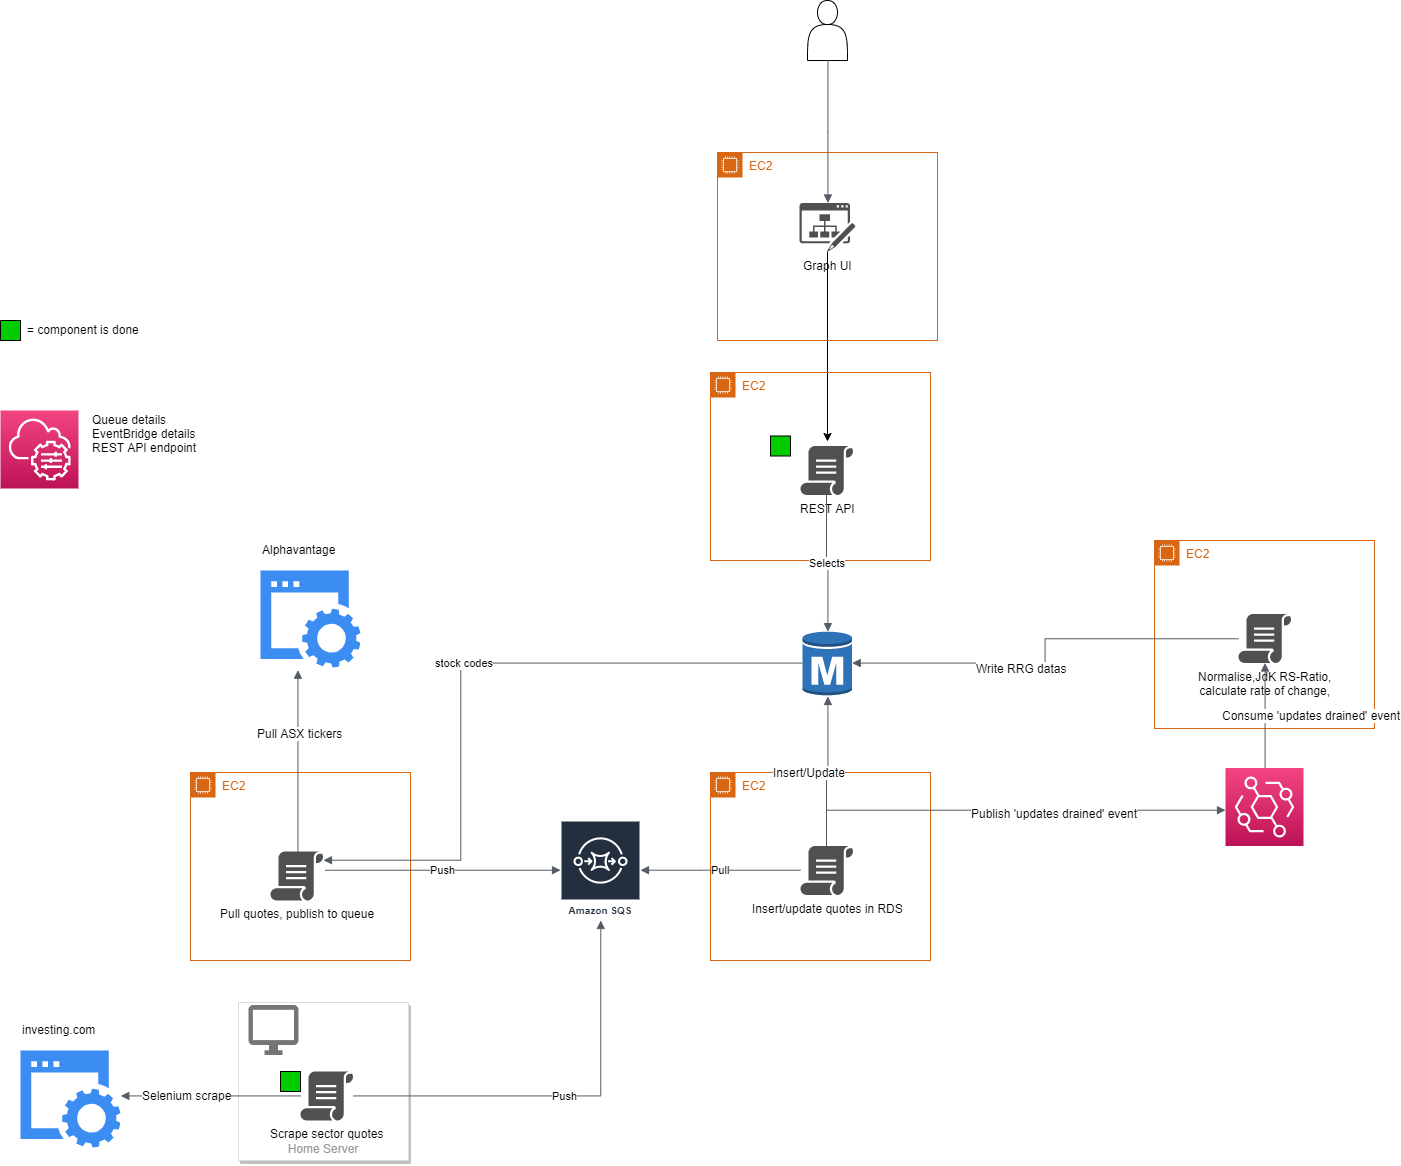

The diagram above was exported from draw.io. Its source (the exported page's mxGraphModel, read from the mxfile embedded in the PNG):
<mxGraphModel dx="2604" dy="1826" grid="1" gridSize="10" guides="1" tooltips="1" connect="1" arrows="1" fold="1" page="1" pageScale="1" pageWidth="850" pageHeight="1100" math="0" shadow="0">
  <root>
    <mxCell id="0" />
    <mxCell id="1" parent="0" />
    <mxCell id="uos35lMsT3N7slrfBzpo-2" value="Amazon SQS" style="outlineConnect=0;fontColor=#232F3E;gradientColor=none;strokeColor=#ffffff;fillColor=#232F3E;dashed=0;verticalLabelPosition=middle;verticalAlign=bottom;align=center;html=1;whiteSpace=wrap;fontSize=10;fontStyle=1;spacing=3;shape=mxgraph.aws4.productIcon;prIcon=mxgraph.aws4.sqs;" parent="1" vertex="1">
      <mxGeometry x="450" y="250" width="80" height="100" as="geometry" />
    </mxCell>
    <mxCell id="uos35lMsT3N7slrfBzpo-3" value="EC2" style="points=[[0,0],[0.25,0],[0.5,0],[0.75,0],[1,0],[1,0.25],[1,0.5],[1,0.75],[1,1],[0.75,1],[0.5,1],[0.25,1],[0,1],[0,0.75],[0,0.5],[0,0.25]];outlineConnect=0;gradientColor=none;html=1;whiteSpace=wrap;fontSize=12;fontStyle=0;shape=mxgraph.aws4.group;grIcon=mxgraph.aws4.group_ec2_instance_contents;strokeColor=#D86613;fillColor=none;verticalAlign=top;align=left;spacingLeft=30;fontColor=#D86613;dashed=0;" parent="1" vertex="1">
      <mxGeometry x="80" y="202" width="220" height="188" as="geometry" />
    </mxCell>
    <mxCell id="uos35lMsT3N7slrfBzpo-5" value="" style="html=1;aspect=fixed;strokeColor=none;shadow=0;align=center;verticalAlign=top;fillColor=#3B8DF1;shape=mxgraph.gcp2.website" parent="1" vertex="1">
      <mxGeometry x="150" width="100" height="97" as="geometry" />
    </mxCell>
    <mxCell id="uos35lMsT3N7slrfBzpo-7" value="Alphavantage" style="text;html=1;resizable=0;points=[];autosize=1;align=left;verticalAlign=top;spacingTop=-4;" parent="1" vertex="1">
      <mxGeometry x="150" y="-30" width="90" height="20" as="geometry" />
    </mxCell>
    <mxCell id="uos35lMsT3N7slrfBzpo-6" value="" style="edgeStyle=orthogonalEdgeStyle;html=1;endArrow=none;elbow=vertical;startArrow=block;startFill=1;strokeColor=#545B64;rounded=0;" parent="1" target="uos35lMsT3N7slrfBzpo-12" edge="1">
      <mxGeometry width="100" relative="1" as="geometry">
        <mxPoint x="187" y="100" as="sourcePoint" />
        <mxPoint x="190" y="200" as="targetPoint" />
        <Array as="points">
          <mxPoint x="187" y="100" />
        </Array>
      </mxGeometry>
    </mxCell>
    <mxCell id="uos35lMsT3N7slrfBzpo-8" value="Pull ASX tickers" style="text;html=1;resizable=0;points=[];align=center;verticalAlign=middle;labelBackgroundColor=#ffffff;" parent="uos35lMsT3N7slrfBzpo-6" vertex="1" connectable="0">
      <mxGeometry x="-0.304" y="1" relative="1" as="geometry">
        <mxPoint as="offset" />
      </mxGeometry>
    </mxCell>
    <mxCell id="uos35lMsT3N7slrfBzpo-9" value="Home Server" style="strokeColor=#dddddd;fillColor=#ffffff;shadow=1;strokeWidth=1;rounded=1;absoluteArcSize=1;arcSize=2;labelPosition=center;verticalLabelPosition=middle;align=center;verticalAlign=bottom;spacingLeft=0;fontColor=#999999;fontSize=12;whiteSpace=wrap;spacingBottom=2;" parent="1" vertex="1">
      <mxGeometry x="128" y="432" width="170" height="158" as="geometry" />
    </mxCell>
    <mxCell id="uos35lMsT3N7slrfBzpo-10" value="" style="dashed=0;connectable=0;html=1;fillColor=#757575;strokeColor=none;shape=mxgraph.gcp2.desktop;part=1;" parent="uos35lMsT3N7slrfBzpo-9" vertex="1">
      <mxGeometry x="0.5" width="50" height="50" relative="1" as="geometry">
        <mxPoint x="-75" y="2.5" as="offset" />
      </mxGeometry>
    </mxCell>
    <mxCell id="uos35lMsT3N7slrfBzpo-16" value="Scrape sector quotes" style="pointerEvents=1;shadow=0;dashed=0;html=1;strokeColor=none;fillColor=#505050;labelPosition=center;verticalLabelPosition=bottom;verticalAlign=top;outlineConnect=0;align=center;shape=mxgraph.office.concepts.script;" parent="uos35lMsT3N7slrfBzpo-9" vertex="1">
      <mxGeometry x="62" y="69" width="53" height="49" as="geometry" />
    </mxCell>
    <mxCell id="uos35lMsT3N7slrfBzpo-51" value="" style="rounded=0;whiteSpace=wrap;html=1;fillColor=#00CC00;" parent="uos35lMsT3N7slrfBzpo-9" vertex="1">
      <mxGeometry x="42" y="69" width="20" height="20" as="geometry" />
    </mxCell>
    <mxCell id="uos35lMsT3N7slrfBzpo-12" value="Pull quotes, publish to queue" style="pointerEvents=1;shadow=0;dashed=0;html=1;strokeColor=none;fillColor=#505050;labelPosition=center;verticalLabelPosition=bottom;verticalAlign=top;outlineConnect=0;align=center;shape=mxgraph.office.concepts.script;" parent="1" vertex="1">
      <mxGeometry x="160" y="281" width="53" height="49" as="geometry" />
    </mxCell>
    <mxCell id="uos35lMsT3N7slrfBzpo-13" value="Push" style="edgeStyle=orthogonalEdgeStyle;html=1;endArrow=none;elbow=vertical;startArrow=block;startFill=1;strokeColor=#545B64;rounded=0;entryX=1.036;entryY=0.395;entryDx=0;entryDy=0;entryPerimeter=0;" parent="1" source="uos35lMsT3N7slrfBzpo-2" target="uos35lMsT3N7slrfBzpo-12" edge="1">
      <mxGeometry width="100" relative="1" as="geometry">
        <mxPoint x="370" y="287" as="sourcePoint" />
        <mxPoint x="540" y="170" as="targetPoint" />
      </mxGeometry>
    </mxCell>
    <mxCell id="uos35lMsT3N7slrfBzpo-14" value="Push" style="edgeStyle=orthogonalEdgeStyle;html=1;endArrow=none;elbow=vertical;startArrow=block;startFill=1;strokeColor=#545B64;rounded=0;" parent="1" source="uos35lMsT3N7slrfBzpo-2" target="uos35lMsT3N7slrfBzpo-16" edge="1">
      <mxGeometry width="100" relative="1" as="geometry">
        <mxPoint x="320" y="440" as="sourcePoint" />
        <mxPoint x="420" y="440" as="targetPoint" />
        <Array as="points">
          <mxPoint x="490" y="526" />
        </Array>
      </mxGeometry>
    </mxCell>
    <mxCell id="uos35lMsT3N7slrfBzpo-15" value="EC2" style="points=[[0,0],[0.25,0],[0.5,0],[0.75,0],[1,0],[1,0.25],[1,0.5],[1,0.75],[1,1],[0.75,1],[0.5,1],[0.25,1],[0,1],[0,0.75],[0,0.5],[0,0.25]];outlineConnect=0;gradientColor=none;html=1;whiteSpace=wrap;fontSize=12;fontStyle=0;shape=mxgraph.aws4.group;grIcon=mxgraph.aws4.group_ec2_instance_contents;strokeColor=#D86613;fillColor=none;verticalAlign=top;align=left;spacingLeft=30;fontColor=#D86613;dashed=0;" parent="1" vertex="1">
      <mxGeometry x="600" y="202" width="220" height="188" as="geometry" />
    </mxCell>
    <mxCell id="uos35lMsT3N7slrfBzpo-17" value="Insert/update quotes in RDS" style="pointerEvents=1;shadow=0;dashed=0;html=1;strokeColor=none;fillColor=#505050;labelPosition=center;verticalLabelPosition=bottom;verticalAlign=top;outlineConnect=0;align=center;shape=mxgraph.office.concepts.script;" parent="1" vertex="1">
      <mxGeometry x="690" y="275.5" width="53" height="49" as="geometry" />
    </mxCell>
    <mxCell id="uos35lMsT3N7slrfBzpo-18" value="" style="edgeStyle=orthogonalEdgeStyle;html=1;endArrow=none;elbow=vertical;startArrow=block;startFill=1;strokeColor=#545B64;rounded=0;" parent="1" target="uos35lMsT3N7slrfBzpo-16" edge="1">
      <mxGeometry width="100" relative="1" as="geometry">
        <mxPoint x="10" y="526" as="sourcePoint" />
        <mxPoint x="180" y="610" as="targetPoint" />
        <Array as="points">
          <mxPoint x="30" y="526" />
          <mxPoint x="30" y="526" />
        </Array>
      </mxGeometry>
    </mxCell>
    <mxCell id="uos35lMsT3N7slrfBzpo-28" value="Selenium scrape" style="text;html=1;resizable=0;points=[];align=center;verticalAlign=middle;labelBackgroundColor=#ffffff;" parent="uos35lMsT3N7slrfBzpo-18" vertex="1" connectable="0">
      <mxGeometry x="-0.263" y="1" relative="1" as="geometry">
        <mxPoint as="offset" />
      </mxGeometry>
    </mxCell>
    <mxCell id="uos35lMsT3N7slrfBzpo-22" value="Pull" style="edgeStyle=orthogonalEdgeStyle;html=1;endArrow=none;elbow=vertical;startArrow=block;startFill=1;strokeColor=#545B64;rounded=0;" parent="1" source="uos35lMsT3N7slrfBzpo-2" target="uos35lMsT3N7slrfBzpo-17" edge="1">
      <mxGeometry width="100" relative="1" as="geometry">
        <mxPoint x="620" y="410" as="sourcePoint" />
        <mxPoint x="720" y="410" as="targetPoint" />
        <Array as="points">
          <mxPoint x="590" y="300" />
          <mxPoint x="590" y="300" />
        </Array>
      </mxGeometry>
    </mxCell>
    <mxCell id="uos35lMsT3N7slrfBzpo-48" value="" style="edgeStyle=orthogonalEdgeStyle;rounded=0;orthogonalLoop=1;jettySize=auto;html=1;" parent="1" source="uos35lMsT3N7slrfBzpo-43" edge="1">
      <mxGeometry relative="1" as="geometry">
        <mxPoint x="660" y="40" as="sourcePoint" />
        <mxPoint x="717" y="-129" as="targetPoint" />
      </mxGeometry>
    </mxCell>
    <mxCell id="uos35lMsT3N7slrfBzpo-24" value="" style="outlineConnect=0;dashed=0;verticalLabelPosition=bottom;verticalAlign=top;align=center;html=1;shape=mxgraph.aws3.rds_db_instance;fillColor=#2E73B8;gradientColor=none;" parent="1" vertex="1">
      <mxGeometry x="692" y="60" width="49.5" height="66" as="geometry" />
    </mxCell>
    <mxCell id="uos35lMsT3N7slrfBzpo-25" value="" style="html=1;aspect=fixed;strokeColor=none;shadow=0;align=center;verticalAlign=top;fillColor=#3B8DF1;shape=mxgraph.gcp2.website" parent="1" vertex="1">
      <mxGeometry x="-90" y="480" width="100" height="97" as="geometry" />
    </mxCell>
    <mxCell id="uos35lMsT3N7slrfBzpo-26" value="investing.com" style="text;html=1;resizable=0;points=[];autosize=1;align=left;verticalAlign=top;spacingTop=-4;" parent="1" vertex="1">
      <mxGeometry x="-90" y="450" width="90" height="20" as="geometry" />
    </mxCell>
    <mxCell id="uos35lMsT3N7slrfBzpo-29" value="" style="edgeStyle=orthogonalEdgeStyle;html=1;endArrow=none;elbow=vertical;startArrow=block;startFill=1;strokeColor=#545B64;rounded=0;" parent="1" source="uos35lMsT3N7slrfBzpo-24" target="uos35lMsT3N7slrfBzpo-17" edge="1">
      <mxGeometry width="100" relative="1" as="geometry">
        <mxPoint x="580" y="150" as="sourcePoint" />
        <mxPoint x="680" y="150" as="targetPoint" />
      </mxGeometry>
    </mxCell>
    <mxCell id="uos35lMsT3N7slrfBzpo-30" value="Insert/Update" style="text;html=1;resizable=0;points=[];align=center;verticalAlign=middle;labelBackgroundColor=#ffffff;" parent="uos35lMsT3N7slrfBzpo-29" vertex="1" connectable="0">
      <mxGeometry x="0.0033" y="21" relative="1" as="geometry">
        <mxPoint x="-19" y="-21" as="offset" />
      </mxGeometry>
    </mxCell>
    <mxCell id="uos35lMsT3N7slrfBzpo-31" value="" style="outlineConnect=0;fontColor=#232F3E;gradientColor=#F34482;gradientDirection=north;fillColor=#BC1356;strokeColor=#ffffff;dashed=0;verticalLabelPosition=bottom;verticalAlign=top;align=center;html=1;fontSize=12;fontStyle=0;aspect=fixed;shape=mxgraph.aws4.resourceIcon;resIcon=mxgraph.aws4.eventbridge;" parent="1" vertex="1">
      <mxGeometry x="1115" y="197.5" width="78" height="78" as="geometry" />
    </mxCell>
    <mxCell id="uos35lMsT3N7slrfBzpo-32" value="" style="edgeStyle=orthogonalEdgeStyle;html=1;endArrow=none;elbow=vertical;startArrow=block;startFill=1;strokeColor=#545B64;rounded=0;" parent="1" source="uos35lMsT3N7slrfBzpo-31" target="uos35lMsT3N7slrfBzpo-17" edge="1">
      <mxGeometry width="100" relative="1" as="geometry">
        <mxPoint x="850" y="260" as="sourcePoint" />
        <mxPoint x="950" y="260" as="targetPoint" />
        <Array as="points">
          <mxPoint x="939" y="240" />
          <mxPoint x="717" y="240" />
        </Array>
      </mxGeometry>
    </mxCell>
    <mxCell id="uos35lMsT3N7slrfBzpo-33" value="Publish 'updates drained' event" style="text;html=1;resizable=0;points=[];align=center;verticalAlign=middle;labelBackgroundColor=#ffffff;" parent="uos35lMsT3N7slrfBzpo-32" vertex="1" connectable="0">
      <mxGeometry x="-0.2124" y="3" relative="1" as="geometry">
        <mxPoint as="offset" />
      </mxGeometry>
    </mxCell>
    <mxCell id="uos35lMsT3N7slrfBzpo-34" value="" style="outlineConnect=0;fontColor=#232F3E;gradientColor=#F34482;gradientDirection=north;fillColor=#BC1356;strokeColor=#ffffff;dashed=0;verticalLabelPosition=bottom;verticalAlign=top;align=center;html=1;fontSize=12;fontStyle=0;aspect=fixed;shape=mxgraph.aws4.resourceIcon;resIcon=mxgraph.aws4.systems_manager;" parent="1" vertex="1">
      <mxGeometry x="-110" y="-160" width="78" height="78" as="geometry" />
    </mxCell>
    <mxCell id="uos35lMsT3N7slrfBzpo-35" value="Queue details&lt;br&gt;EventBridge details&lt;br&gt;REST API endpoint" style="text;html=1;resizable=0;points=[];autosize=1;align=left;verticalAlign=top;spacingTop=-4;" parent="1" vertex="1">
      <mxGeometry x="-20" y="-160" width="120" height="40" as="geometry" />
    </mxCell>
    <mxCell id="uos35lMsT3N7slrfBzpo-36" value="EC2" style="points=[[0,0],[0.25,0],[0.5,0],[0.75,0],[1,0],[1,0.25],[1,0.5],[1,0.75],[1,1],[0.75,1],[0.5,1],[0.25,1],[0,1],[0,0.75],[0,0.5],[0,0.25]];outlineConnect=0;gradientColor=none;html=1;whiteSpace=wrap;fontSize=12;fontStyle=0;shape=mxgraph.aws4.group;grIcon=mxgraph.aws4.group_ec2_instance_contents;strokeColor=#D86613;fillColor=none;verticalAlign=top;align=left;spacingLeft=30;fontColor=#D86613;dashed=0;" parent="1" vertex="1">
      <mxGeometry x="1044" y="-30" width="220" height="188" as="geometry" />
    </mxCell>
    <mxCell id="uos35lMsT3N7slrfBzpo-37" value="Normalise,JdK RS-Ratio,&lt;br&gt;calculate rate of change," style="pointerEvents=1;shadow=0;dashed=0;html=1;strokeColor=none;fillColor=#505050;labelPosition=center;verticalLabelPosition=bottom;verticalAlign=top;outlineConnect=0;align=center;shape=mxgraph.office.concepts.script;" parent="1" vertex="1">
      <mxGeometry x="1128" y="43.5" width="53" height="49" as="geometry" />
    </mxCell>
    <mxCell id="uos35lMsT3N7slrfBzpo-38" value="" style="edgeStyle=orthogonalEdgeStyle;html=1;endArrow=none;elbow=vertical;startArrow=block;startFill=1;strokeColor=#545B64;rounded=0;" parent="1" source="uos35lMsT3N7slrfBzpo-37" target="uos35lMsT3N7slrfBzpo-31" edge="1">
      <mxGeometry width="100" relative="1" as="geometry">
        <mxPoint x="1104" y="67" as="sourcePoint" />
        <mxPoint x="1160.5" y="164.5" as="targetPoint" />
        <Array as="points" />
      </mxGeometry>
    </mxCell>
    <mxCell id="uos35lMsT3N7slrfBzpo-39" value="Consume 'updates drained' event" style="text;html=1;resizable=0;points=[];align=center;verticalAlign=middle;labelBackgroundColor=#ffffff;" parent="uos35lMsT3N7slrfBzpo-38" vertex="1" connectable="0">
      <mxGeometry x="-0.0137" y="46" relative="1" as="geometry">
        <mxPoint as="offset" />
      </mxGeometry>
    </mxCell>
    <mxCell id="uos35lMsT3N7slrfBzpo-41" value="EC2" style="points=[[0,0],[0.25,0],[0.5,0],[0.75,0],[1,0],[1,0.25],[1,0.5],[1,0.75],[1,1],[0.75,1],[0.5,1],[0.25,1],[0,1],[0,0.75],[0,0.5],[0,0.25]];outlineConnect=0;gradientColor=none;html=1;whiteSpace=wrap;fontSize=12;fontStyle=0;shape=mxgraph.aws4.group;grIcon=mxgraph.aws4.group_ec2_instance_contents;strokeColor=#D86613;fillColor=none;verticalAlign=top;align=left;spacingLeft=30;fontColor=#D86613;dashed=0;" parent="1" vertex="1">
      <mxGeometry x="607" y="-418" width="220" height="188" as="geometry" />
    </mxCell>
    <mxCell id="uos35lMsT3N7slrfBzpo-43" value="Graph UI" style="pointerEvents=1;shadow=0;dashed=0;html=1;strokeColor=none;fillColor=#505050;labelPosition=center;verticalLabelPosition=bottom;verticalAlign=top;outlineConnect=0;align=center;shape=mxgraph.office.sites.blog_site;" parent="1" vertex="1">
      <mxGeometry x="689" y="-367.5" width="56" height="49" as="geometry" />
    </mxCell>
    <mxCell id="uos35lMsT3N7slrfBzpo-49" value="" style="shape=actor;whiteSpace=wrap;html=1;" parent="1" vertex="1">
      <mxGeometry x="697" y="-570" width="40" height="60" as="geometry" />
    </mxCell>
    <mxCell id="uos35lMsT3N7slrfBzpo-50" value="" style="edgeStyle=orthogonalEdgeStyle;html=1;endArrow=none;elbow=vertical;startArrow=block;startFill=1;strokeColor=#545B64;rounded=0;entryX=0.5;entryY=1;entryDx=0;entryDy=0;" parent="1" source="uos35lMsT3N7slrfBzpo-43" target="uos35lMsT3N7slrfBzpo-49" edge="1">
      <mxGeometry width="100" relative="1" as="geometry">
        <mxPoint x="360" y="-460" as="sourcePoint" />
        <mxPoint x="460" y="-460" as="targetPoint" />
      </mxGeometry>
    </mxCell>
    <mxCell id="uos35lMsT3N7slrfBzpo-53" value="" style="rounded=0;whiteSpace=wrap;html=1;fillColor=#00CC00;" parent="1" vertex="1">
      <mxGeometry x="660" y="-134.5" width="20" height="20" as="geometry" />
    </mxCell>
    <mxCell id="uos35lMsT3N7slrfBzpo-54" value="EC2" style="points=[[0,0],[0.25,0],[0.5,0],[0.75,0],[1,0],[1,0.25],[1,0.5],[1,0.75],[1,1],[0.75,1],[0.5,1],[0.25,1],[0,1],[0,0.75],[0,0.5],[0,0.25]];outlineConnect=0;gradientColor=none;html=1;whiteSpace=wrap;fontSize=12;fontStyle=0;shape=mxgraph.aws4.group;grIcon=mxgraph.aws4.group_ec2_instance_contents;strokeColor=#D86613;fillColor=none;verticalAlign=top;align=left;spacingLeft=30;fontColor=#D86613;dashed=0;" parent="1" vertex="1">
      <mxGeometry x="600" y="-198" width="220" height="188" as="geometry" />
    </mxCell>
    <mxCell id="uos35lMsT3N7slrfBzpo-55" value="REST API" style="pointerEvents=1;shadow=0;dashed=0;html=1;strokeColor=none;fillColor=#505050;labelPosition=center;verticalLabelPosition=bottom;verticalAlign=top;outlineConnect=0;align=center;shape=mxgraph.office.concepts.script;" parent="1" vertex="1">
      <mxGeometry x="690" y="-124.5" width="53" height="49" as="geometry" />
    </mxCell>
    <mxCell id="uos35lMsT3N7slrfBzpo-56" value="Selects" style="edgeStyle=orthogonalEdgeStyle;html=1;endArrow=none;elbow=vertical;startArrow=block;startFill=1;strokeColor=#545B64;rounded=0;exitX=0.5;exitY=0.02;exitDx=0;exitDy=0;exitPerimeter=0;" parent="1" source="uos35lMsT3N7slrfBzpo-24" target="uos35lMsT3N7slrfBzpo-55" edge="1">
      <mxGeometry width="100" relative="1" as="geometry">
        <mxPoint x="210" y="-270" as="sourcePoint" />
        <mxPoint x="310" y="-270" as="targetPoint" />
      </mxGeometry>
    </mxCell>
    <mxCell id="uos35lMsT3N7slrfBzpo-57" value="" style="rounded=0;whiteSpace=wrap;html=1;fillColor=#00CC00;" parent="1" vertex="1">
      <mxGeometry x="-110" y="-250" width="20" height="20" as="geometry" />
    </mxCell>
    <mxCell id="uos35lMsT3N7slrfBzpo-58" value="= component is done" style="text;html=1;resizable=0;points=[];autosize=1;align=left;verticalAlign=top;spacingTop=-4;" parent="1" vertex="1">
      <mxGeometry x="-85" y="-250" width="130" height="20" as="geometry" />
    </mxCell>
    <mxCell id="HG2n18Pj0dBeNxhjXi2y-1" value="stock codes" style="edgeStyle=orthogonalEdgeStyle;html=1;endArrow=none;elbow=vertical;startArrow=block;startFill=1;strokeColor=#545B64;rounded=0;entryX=0;entryY=0.5;entryDx=0;entryDy=0;entryPerimeter=0;" edge="1" parent="1" source="uos35lMsT3N7slrfBzpo-12" target="uos35lMsT3N7slrfBzpo-24">
      <mxGeometry width="100" relative="1" as="geometry">
        <mxPoint x="270" y="-40" as="sourcePoint" />
        <mxPoint x="370" y="-40" as="targetPoint" />
        <Array as="points">
          <mxPoint x="350" y="290" />
          <mxPoint x="350" y="93" />
        </Array>
      </mxGeometry>
    </mxCell>
    <mxCell id="HG2n18Pj0dBeNxhjXi2y-2" value="" style="edgeStyle=orthogonalEdgeStyle;html=1;endArrow=none;elbow=vertical;startArrow=block;startFill=1;strokeColor=#545B64;rounded=0;exitX=1;exitY=0.5;exitDx=0;exitDy=0;exitPerimeter=0;" edge="1" parent="1" source="uos35lMsT3N7slrfBzpo-24" target="uos35lMsT3N7slrfBzpo-37">
      <mxGeometry width="100" relative="1" as="geometry">
        <mxPoint x="840" y="120" as="sourcePoint" />
        <mxPoint x="940" y="120" as="targetPoint" />
      </mxGeometry>
    </mxCell>
    <mxCell id="HG2n18Pj0dBeNxhjXi2y-3" value="Write RRG datas" style="text;html=1;resizable=0;points=[];align=center;verticalAlign=middle;labelBackgroundColor=#ffffff;" vertex="1" connectable="0" parent="HG2n18Pj0dBeNxhjXi2y-2">
      <mxGeometry x="-0.1777" y="-5" relative="1" as="geometry">
        <mxPoint as="offset" />
      </mxGeometry>
    </mxCell>
  </root>
</mxGraphModel>